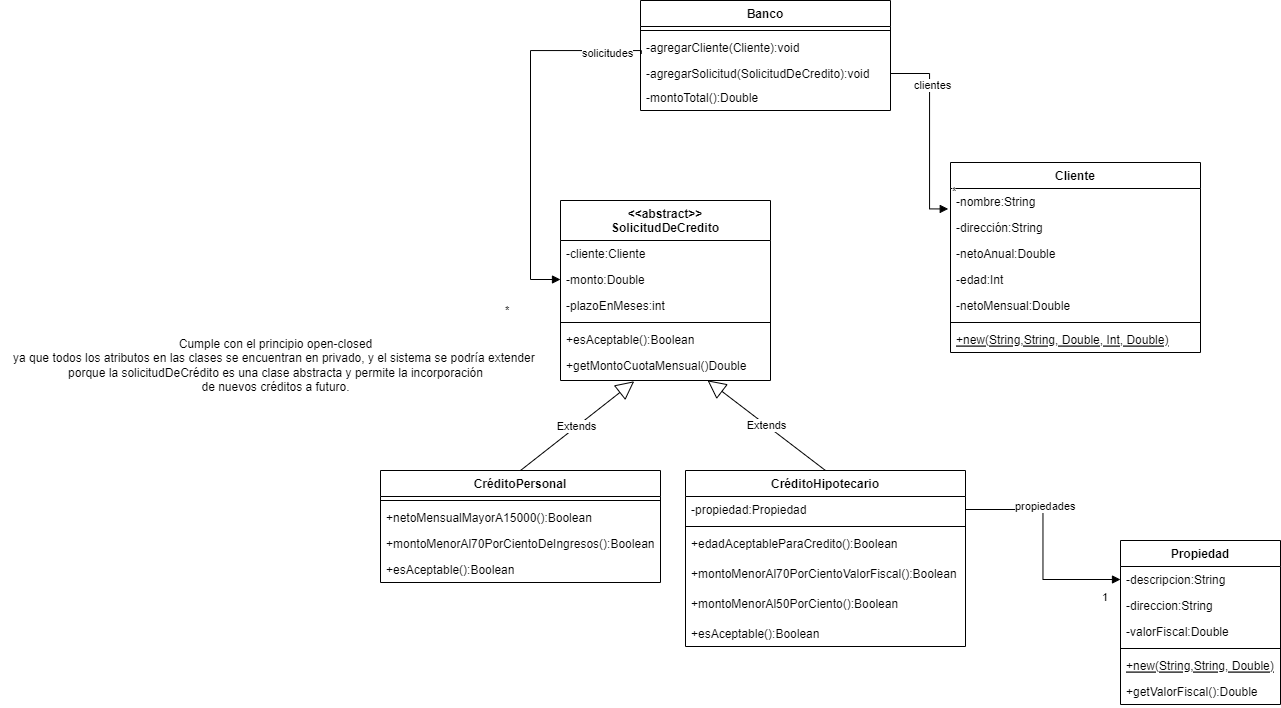

The diagram above was exported from draw.io. Its source (the exported page's mxGraphModel, read from the mxfile embedded in the PNG):
<mxGraphModel dx="2052" dy="645" grid="1" gridSize="10" guides="1" tooltips="1" connect="1" arrows="1" fold="1" page="1" pageScale="1" pageWidth="850" pageHeight="1100" math="0" shadow="0">
  <root>
    <mxCell id="0" />
    <mxCell id="1" parent="0" />
    <mxCell id="_k2prjUZVJlzo0XpRJuI-1" value="Banco" style="swimlane;fontStyle=1;align=center;verticalAlign=top;childLayout=stackLayout;horizontal=1;startSize=26;horizontalStack=0;resizeParent=1;resizeParentMax=0;resizeLast=0;collapsible=1;marginBottom=0;" parent="1" vertex="1">
      <mxGeometry x="200" y="130" width="250" height="110" as="geometry" />
    </mxCell>
    <mxCell id="_k2prjUZVJlzo0XpRJuI-3" value="" style="line;strokeWidth=1;fillColor=none;align=left;verticalAlign=middle;spacingTop=-1;spacingLeft=3;spacingRight=3;rotatable=0;labelPosition=right;points=[];portConstraint=eastwest;strokeColor=inherit;" parent="_k2prjUZVJlzo0XpRJuI-1" vertex="1">
      <mxGeometry y="26" width="250" height="8" as="geometry" />
    </mxCell>
    <mxCell id="_k2prjUZVJlzo0XpRJuI-4" value="-agregarCliente(Cliente):void" style="text;strokeColor=none;fillColor=none;align=left;verticalAlign=top;spacingLeft=4;spacingRight=4;overflow=hidden;rotatable=0;points=[[0,0.5],[1,0.5]];portConstraint=eastwest;" parent="_k2prjUZVJlzo0XpRJuI-1" vertex="1">
      <mxGeometry y="34" width="250" height="26" as="geometry" />
    </mxCell>
    <mxCell id="_k2prjUZVJlzo0XpRJuI-76" value="-agregarSolicitud(SolicitudDeCredito):void" style="text;strokeColor=none;fillColor=none;align=left;verticalAlign=top;spacingLeft=4;spacingRight=4;overflow=hidden;rotatable=0;points=[[0,0.5],[1,0.5]];portConstraint=eastwest;" parent="_k2prjUZVJlzo0XpRJuI-1" vertex="1">
      <mxGeometry y="60" width="250" height="24" as="geometry" />
    </mxCell>
    <mxCell id="_k2prjUZVJlzo0XpRJuI-77" value="-montoTotal():Double" style="text;strokeColor=none;fillColor=none;align=left;verticalAlign=top;spacingLeft=4;spacingRight=4;overflow=hidden;rotatable=0;points=[[0,0.5],[1,0.5]];portConstraint=eastwest;" parent="_k2prjUZVJlzo0XpRJuI-1" vertex="1">
      <mxGeometry y="84" width="250" height="26" as="geometry" />
    </mxCell>
    <mxCell id="_k2prjUZVJlzo0XpRJuI-5" value="Cliente" style="swimlane;fontStyle=1;align=center;verticalAlign=top;childLayout=stackLayout;horizontal=1;startSize=26;horizontalStack=0;resizeParent=1;resizeParentMax=0;resizeLast=0;collapsible=1;marginBottom=0;" parent="1" vertex="1">
      <mxGeometry x="510" y="292" width="250" height="190" as="geometry" />
    </mxCell>
    <mxCell id="_k2prjUZVJlzo0XpRJuI-2" value="-nombre:String" style="text;strokeColor=none;fillColor=none;align=left;verticalAlign=top;spacingLeft=4;spacingRight=4;overflow=hidden;rotatable=0;points=[[0,0.5],[1,0.5]];portConstraint=eastwest;" parent="_k2prjUZVJlzo0XpRJuI-5" vertex="1">
      <mxGeometry y="26" width="250" height="26" as="geometry" />
    </mxCell>
    <mxCell id="_k2prjUZVJlzo0XpRJuI-27" value="-dirección:String" style="text;strokeColor=none;fillColor=none;align=left;verticalAlign=top;spacingLeft=4;spacingRight=4;overflow=hidden;rotatable=0;points=[[0,0.5],[1,0.5]];portConstraint=eastwest;" parent="_k2prjUZVJlzo0XpRJuI-5" vertex="1">
      <mxGeometry y="52" width="250" height="26" as="geometry" />
    </mxCell>
    <mxCell id="_k2prjUZVJlzo0XpRJuI-30" value="-netoAnual:Double" style="text;strokeColor=none;fillColor=none;align=left;verticalAlign=top;spacingLeft=4;spacingRight=4;overflow=hidden;rotatable=0;points=[[0,0.5],[1,0.5]];portConstraint=eastwest;" parent="_k2prjUZVJlzo0XpRJuI-5" vertex="1">
      <mxGeometry y="78" width="250" height="26" as="geometry" />
    </mxCell>
    <mxCell id="_k2prjUZVJlzo0XpRJuI-28" value="-edad:Int" style="text;strokeColor=none;fillColor=none;align=left;verticalAlign=top;spacingLeft=4;spacingRight=4;overflow=hidden;rotatable=0;points=[[0,0.5],[1,0.5]];portConstraint=eastwest;" parent="_k2prjUZVJlzo0XpRJuI-5" vertex="1">
      <mxGeometry y="104" width="250" height="26" as="geometry" />
    </mxCell>
    <mxCell id="_k2prjUZVJlzo0XpRJuI-29" value="-netoMensual:Double" style="text;strokeColor=none;fillColor=none;align=left;verticalAlign=top;spacingLeft=4;spacingRight=4;overflow=hidden;rotatable=0;points=[[0,0.5],[1,0.5]];portConstraint=eastwest;" parent="_k2prjUZVJlzo0XpRJuI-5" vertex="1">
      <mxGeometry y="130" width="250" height="26" as="geometry" />
    </mxCell>
    <mxCell id="_k2prjUZVJlzo0XpRJuI-7" value="" style="line;strokeWidth=1;fillColor=none;align=left;verticalAlign=middle;spacingTop=-1;spacingLeft=3;spacingRight=3;rotatable=0;labelPosition=right;points=[];portConstraint=eastwest;strokeColor=inherit;" parent="_k2prjUZVJlzo0XpRJuI-5" vertex="1">
      <mxGeometry y="156" width="250" height="8" as="geometry" />
    </mxCell>
    <mxCell id="_k2prjUZVJlzo0XpRJuI-68" value="+new(String,String, Double, Int, Double)" style="text;strokeColor=none;fillColor=none;align=left;verticalAlign=top;spacingLeft=4;spacingRight=4;overflow=hidden;rotatable=0;points=[[0,0.5],[1,0.5]];portConstraint=eastwest;fontStyle=4" parent="_k2prjUZVJlzo0XpRJuI-5" vertex="1">
      <mxGeometry y="164" width="250" height="26" as="geometry" />
    </mxCell>
    <mxCell id="_k2prjUZVJlzo0XpRJuI-9" value="&lt;&lt;abstract&gt;&gt;&#10;SolicitudDeCredito" style="swimlane;fontStyle=1;align=center;verticalAlign=top;childLayout=stackLayout;horizontal=1;startSize=40;horizontalStack=0;resizeParent=1;resizeParentMax=0;resizeLast=0;collapsible=1;marginBottom=0;" parent="1" vertex="1">
      <mxGeometry x="120" y="330" width="210" height="180" as="geometry" />
    </mxCell>
    <mxCell id="_k2prjUZVJlzo0XpRJuI-40" value="-cliente:Cliente" style="text;strokeColor=none;fillColor=none;align=left;verticalAlign=top;spacingLeft=4;spacingRight=4;overflow=hidden;rotatable=0;points=[[0,0.5],[1,0.5]];portConstraint=eastwest;" parent="_k2prjUZVJlzo0XpRJuI-9" vertex="1">
      <mxGeometry y="40" width="210" height="26" as="geometry" />
    </mxCell>
    <mxCell id="_k2prjUZVJlzo0XpRJuI-10" value="-monto:Double" style="text;strokeColor=none;fillColor=none;align=left;verticalAlign=top;spacingLeft=4;spacingRight=4;overflow=hidden;rotatable=0;points=[[0,0.5],[1,0.5]];portConstraint=eastwest;" parent="_k2prjUZVJlzo0XpRJuI-9" vertex="1">
      <mxGeometry y="66" width="210" height="26" as="geometry" />
    </mxCell>
    <mxCell id="_k2prjUZVJlzo0XpRJuI-37" value="-plazoEnMeses:int" style="text;strokeColor=none;fillColor=none;align=left;verticalAlign=top;spacingLeft=4;spacingRight=4;overflow=hidden;rotatable=0;points=[[0,0.5],[1,0.5]];portConstraint=eastwest;" parent="_k2prjUZVJlzo0XpRJuI-9" vertex="1">
      <mxGeometry y="92" width="210" height="26" as="geometry" />
    </mxCell>
    <mxCell id="_k2prjUZVJlzo0XpRJuI-11" value="" style="line;strokeWidth=1;fillColor=none;align=left;verticalAlign=middle;spacingTop=-1;spacingLeft=3;spacingRight=3;rotatable=0;labelPosition=right;points=[];portConstraint=eastwest;strokeColor=inherit;" parent="_k2prjUZVJlzo0XpRJuI-9" vertex="1">
      <mxGeometry y="118" width="210" height="8" as="geometry" />
    </mxCell>
    <mxCell id="_k2prjUZVJlzo0XpRJuI-12" value="+esAceptable():Boolean" style="text;strokeColor=none;fillColor=none;align=left;verticalAlign=top;spacingLeft=4;spacingRight=4;overflow=hidden;rotatable=0;points=[[0,0.5],[1,0.5]];portConstraint=eastwest;" parent="_k2prjUZVJlzo0XpRJuI-9" vertex="1">
      <mxGeometry y="126" width="210" height="26" as="geometry" />
    </mxCell>
    <mxCell id="_k2prjUZVJlzo0XpRJuI-80" value="+getMontoCuotaMensual()Double" style="text;strokeColor=none;fillColor=none;align=left;verticalAlign=top;spacingLeft=4;spacingRight=4;overflow=hidden;rotatable=0;points=[[0,0.5],[1,0.5]];portConstraint=eastwest;" parent="_k2prjUZVJlzo0XpRJuI-9" vertex="1">
      <mxGeometry y="152" width="210" height="28" as="geometry" />
    </mxCell>
    <mxCell id="_k2prjUZVJlzo0XpRJuI-13" value="CréditoPersonal" style="swimlane;fontStyle=1;align=center;verticalAlign=top;childLayout=stackLayout;horizontal=1;startSize=26;horizontalStack=0;resizeParent=1;resizeParentMax=0;resizeLast=0;collapsible=1;marginBottom=0;" parent="1" vertex="1">
      <mxGeometry x="-60" y="600" width="280" height="112" as="geometry" />
    </mxCell>
    <mxCell id="_k2prjUZVJlzo0XpRJuI-15" value="" style="line;strokeWidth=1;fillColor=none;align=left;verticalAlign=middle;spacingTop=-1;spacingLeft=3;spacingRight=3;rotatable=0;labelPosition=right;points=[];portConstraint=eastwest;strokeColor=inherit;" parent="_k2prjUZVJlzo0XpRJuI-13" vertex="1">
      <mxGeometry y="26" width="280" height="8" as="geometry" />
    </mxCell>
    <mxCell id="_k2prjUZVJlzo0XpRJuI-70" value="+netoMensualMayorA15000():Boolean" style="text;strokeColor=none;fillColor=none;align=left;verticalAlign=top;spacingLeft=4;spacingRight=4;overflow=hidden;rotatable=0;points=[[0,0.5],[1,0.5]];portConstraint=eastwest;" parent="_k2prjUZVJlzo0XpRJuI-13" vertex="1">
      <mxGeometry y="34" width="280" height="26" as="geometry" />
    </mxCell>
    <mxCell id="_k2prjUZVJlzo0XpRJuI-71" value="+montoMenorAl70PorCientoDeIngresos():Boolean" style="text;strokeColor=none;fillColor=none;align=left;verticalAlign=top;spacingLeft=4;spacingRight=4;overflow=hidden;rotatable=0;points=[[0,0.5],[1,0.5]];portConstraint=eastwest;" parent="_k2prjUZVJlzo0XpRJuI-13" vertex="1">
      <mxGeometry y="60" width="280" height="26" as="geometry" />
    </mxCell>
    <mxCell id="_k2prjUZVJlzo0XpRJuI-38" value="+esAceptable():Boolean" style="text;strokeColor=none;fillColor=none;align=left;verticalAlign=top;spacingLeft=4;spacingRight=4;overflow=hidden;rotatable=0;points=[[0,0.5],[1,0.5]];portConstraint=eastwest;" parent="_k2prjUZVJlzo0XpRJuI-13" vertex="1">
      <mxGeometry y="86" width="280" height="26" as="geometry" />
    </mxCell>
    <mxCell id="_k2prjUZVJlzo0XpRJuI-17" value="CréditoHipotecario" style="swimlane;fontStyle=1;align=center;verticalAlign=top;childLayout=stackLayout;horizontal=1;startSize=26;horizontalStack=0;resizeParent=1;resizeParentMax=0;resizeLast=0;collapsible=1;marginBottom=0;" parent="1" vertex="1">
      <mxGeometry x="245" y="600" width="280" height="176" as="geometry" />
    </mxCell>
    <mxCell id="_k2prjUZVJlzo0XpRJuI-18" value="-propiedad:Propiedad" style="text;strokeColor=none;fillColor=none;align=left;verticalAlign=top;spacingLeft=4;spacingRight=4;overflow=hidden;rotatable=0;points=[[0,0.5],[1,0.5]];portConstraint=eastwest;" parent="_k2prjUZVJlzo0XpRJuI-17" vertex="1">
      <mxGeometry y="26" width="280" height="26" as="geometry" />
    </mxCell>
    <mxCell id="_k2prjUZVJlzo0XpRJuI-19" value="" style="line;strokeWidth=1;fillColor=none;align=left;verticalAlign=middle;spacingTop=-1;spacingLeft=3;spacingRight=3;rotatable=0;labelPosition=right;points=[];portConstraint=eastwest;strokeColor=inherit;" parent="_k2prjUZVJlzo0XpRJuI-17" vertex="1">
      <mxGeometry y="52" width="280" height="8" as="geometry" />
    </mxCell>
    <mxCell id="_k2prjUZVJlzo0XpRJuI-81" value="+edadAceptableParaCredito():Boolean" style="text;strokeColor=none;fillColor=none;align=left;verticalAlign=top;spacingLeft=4;spacingRight=4;overflow=hidden;rotatable=0;points=[[0,0.5],[1,0.5]];portConstraint=eastwest;" parent="_k2prjUZVJlzo0XpRJuI-17" vertex="1">
      <mxGeometry y="60" width="280" height="30" as="geometry" />
    </mxCell>
    <mxCell id="_k2prjUZVJlzo0XpRJuI-87" value="+montoMenorAl70PorCientoValorFiscal():Boolean" style="text;strokeColor=none;fillColor=none;align=left;verticalAlign=top;spacingLeft=4;spacingRight=4;overflow=hidden;rotatable=0;points=[[0,0.5],[1,0.5]];portConstraint=eastwest;" parent="_k2prjUZVJlzo0XpRJuI-17" vertex="1">
      <mxGeometry y="90" width="280" height="30" as="geometry" />
    </mxCell>
    <mxCell id="_k2prjUZVJlzo0XpRJuI-88" value="+montoMenorAl50PorCiento():Boolean" style="text;strokeColor=none;fillColor=none;align=left;verticalAlign=top;spacingLeft=4;spacingRight=4;overflow=hidden;rotatable=0;points=[[0,0.5],[1,0.5]];portConstraint=eastwest;" parent="_k2prjUZVJlzo0XpRJuI-17" vertex="1">
      <mxGeometry y="120" width="280" height="30" as="geometry" />
    </mxCell>
    <mxCell id="_k2prjUZVJlzo0XpRJuI-39" value="+esAceptable():Boolean" style="text;strokeColor=none;fillColor=none;align=left;verticalAlign=top;spacingLeft=4;spacingRight=4;overflow=hidden;rotatable=0;points=[[0,0.5],[1,0.5]];portConstraint=eastwest;" parent="_k2prjUZVJlzo0XpRJuI-17" vertex="1">
      <mxGeometry y="150" width="280" height="26" as="geometry" />
    </mxCell>
    <mxCell id="_k2prjUZVJlzo0XpRJuI-22" value="Extends" style="endArrow=block;endSize=16;endFill=0;html=1;rounded=0;exitX=0.5;exitY=0;exitDx=0;exitDy=0;entryX=0.351;entryY=1.027;entryDx=0;entryDy=0;entryPerimeter=0;" parent="1" source="_k2prjUZVJlzo0XpRJuI-13" target="_k2prjUZVJlzo0XpRJuI-80" edge="1">
      <mxGeometry width="160" relative="1" as="geometry">
        <mxPoint x="210" y="430" as="sourcePoint" />
        <mxPoint x="370" y="430" as="targetPoint" />
        <Array as="points" />
      </mxGeometry>
    </mxCell>
    <mxCell id="_k2prjUZVJlzo0XpRJuI-23" value="Extends" style="endArrow=block;endSize=16;endFill=0;html=1;rounded=0;exitX=0.5;exitY=0;exitDx=0;exitDy=0;entryX=0.7;entryY=0.994;entryDx=0;entryDy=0;entryPerimeter=0;" parent="1" source="_k2prjUZVJlzo0XpRJuI-17" target="_k2prjUZVJlzo0XpRJuI-80" edge="1">
      <mxGeometry width="160" relative="1" as="geometry">
        <mxPoint x="270" y="470" as="sourcePoint" />
        <mxPoint x="430" y="470" as="targetPoint" />
        <Array as="points" />
      </mxGeometry>
    </mxCell>
    <mxCell id="_k2prjUZVJlzo0XpRJuI-25" value="solicitudes" style="endArrow=block;endFill=1;html=1;edgeStyle=orthogonalEdgeStyle;align=left;verticalAlign=top;rounded=0;entryX=0;entryY=0.5;entryDx=0;entryDy=0;exitX=0.003;exitY=1.056;exitDx=0;exitDy=0;exitPerimeter=0;" parent="1" target="_k2prjUZVJlzo0XpRJuI-10" edge="1">
      <mxGeometry x="-0.6558" y="-10" relative="1" as="geometry">
        <mxPoint x="200.75" y="183.45600000000002" as="sourcePoint" />
        <mxPoint x="230" y="270" as="targetPoint" />
        <Array as="points">
          <mxPoint x="201" y="180" />
          <mxPoint x="90" y="180" />
          <mxPoint x="90" y="409" />
        </Array>
        <mxPoint as="offset" />
      </mxGeometry>
    </mxCell>
    <mxCell id="_k2prjUZVJlzo0XpRJuI-26" value="*" style="edgeLabel;resizable=0;html=1;align=left;verticalAlign=bottom;" parent="_k2prjUZVJlzo0XpRJuI-25" connectable="0" vertex="1">
      <mxGeometry x="-1" relative="1" as="geometry">
        <mxPoint x="-138" y="264" as="offset" />
      </mxGeometry>
    </mxCell>
    <mxCell id="_k2prjUZVJlzo0XpRJuI-34" value="clientes" style="endArrow=block;endFill=1;html=1;edgeStyle=orthogonalEdgeStyle;align=left;verticalAlign=top;rounded=0;exitX=1;exitY=0.5;exitDx=0;exitDy=0;entryX=-0.009;entryY=0.786;entryDx=0;entryDy=0;entryPerimeter=0;" parent="1" source="_k2prjUZVJlzo0XpRJuI-4" target="_k2prjUZVJlzo0XpRJuI-2" edge="1">
      <mxGeometry x="-0.5631" y="1" relative="1" as="geometry">
        <mxPoint x="430" y="190.03" as="sourcePoint" />
        <mxPoint x="590" y="190.03" as="targetPoint" />
        <Array as="points">
          <mxPoint x="489" y="203" />
          <mxPoint x="489" y="338" />
        </Array>
        <mxPoint as="offset" />
      </mxGeometry>
    </mxCell>
    <mxCell id="_k2prjUZVJlzo0XpRJuI-35" value="*" style="edgeLabel;resizable=0;html=1;align=left;verticalAlign=bottom;" parent="_k2prjUZVJlzo0XpRJuI-34" connectable="0" vertex="1">
      <mxGeometry x="-1" relative="1" as="geometry">
        <mxPoint x="60" y="152" as="offset" />
      </mxGeometry>
    </mxCell>
    <mxCell id="_k2prjUZVJlzo0XpRJuI-41" value="Propiedad" style="swimlane;fontStyle=1;align=center;verticalAlign=top;childLayout=stackLayout;horizontal=1;startSize=26;horizontalStack=0;resizeParent=1;resizeParentMax=0;resizeLast=0;collapsible=1;marginBottom=0;" parent="1" vertex="1">
      <mxGeometry x="680" y="670" width="160" height="164" as="geometry" />
    </mxCell>
    <mxCell id="_k2prjUZVJlzo0XpRJuI-42" value="-descripcion:String" style="text;strokeColor=none;fillColor=none;align=left;verticalAlign=top;spacingLeft=4;spacingRight=4;overflow=hidden;rotatable=0;points=[[0,0.5],[1,0.5]];portConstraint=eastwest;" parent="_k2prjUZVJlzo0XpRJuI-41" vertex="1">
      <mxGeometry y="26" width="160" height="26" as="geometry" />
    </mxCell>
    <mxCell id="_k2prjUZVJlzo0XpRJuI-45" value="-direccion:String" style="text;strokeColor=none;fillColor=none;align=left;verticalAlign=top;spacingLeft=4;spacingRight=4;overflow=hidden;rotatable=0;points=[[0,0.5],[1,0.5]];portConstraint=eastwest;" parent="_k2prjUZVJlzo0XpRJuI-41" vertex="1">
      <mxGeometry y="52" width="160" height="26" as="geometry" />
    </mxCell>
    <mxCell id="_k2prjUZVJlzo0XpRJuI-46" value="-valorFiscal:Double" style="text;strokeColor=none;fillColor=none;align=left;verticalAlign=top;spacingLeft=4;spacingRight=4;overflow=hidden;rotatable=0;points=[[0,0.5],[1,0.5]];portConstraint=eastwest;" parent="_k2prjUZVJlzo0XpRJuI-41" vertex="1">
      <mxGeometry y="78" width="160" height="26" as="geometry" />
    </mxCell>
    <mxCell id="_k2prjUZVJlzo0XpRJuI-43" value="" style="line;strokeWidth=1;fillColor=none;align=left;verticalAlign=middle;spacingTop=-1;spacingLeft=3;spacingRight=3;rotatable=0;labelPosition=right;points=[];portConstraint=eastwest;strokeColor=inherit;" parent="_k2prjUZVJlzo0XpRJuI-41" vertex="1">
      <mxGeometry y="104" width="160" height="8" as="geometry" />
    </mxCell>
    <mxCell id="_k2prjUZVJlzo0XpRJuI-67" value="+new(String,String, Double)" style="text;strokeColor=none;fillColor=none;align=left;verticalAlign=top;spacingLeft=4;spacingRight=4;overflow=hidden;rotatable=0;points=[[0,0.5],[1,0.5]];portConstraint=eastwest;fontStyle=4" parent="_k2prjUZVJlzo0XpRJuI-41" vertex="1">
      <mxGeometry y="112" width="160" height="26" as="geometry" />
    </mxCell>
    <mxCell id="_k2prjUZVJlzo0XpRJuI-69" value="+getValorFiscal():Double" style="text;strokeColor=none;fillColor=none;align=left;verticalAlign=top;spacingLeft=4;spacingRight=4;overflow=hidden;rotatable=0;points=[[0,0.5],[1,0.5]];portConstraint=eastwest;" parent="_k2prjUZVJlzo0XpRJuI-41" vertex="1">
      <mxGeometry y="138" width="160" height="26" as="geometry" />
    </mxCell>
    <mxCell id="_k2prjUZVJlzo0XpRJuI-47" value="propiedades" style="endArrow=block;endFill=1;html=1;edgeStyle=orthogonalEdgeStyle;align=left;verticalAlign=top;rounded=0;exitX=1;exitY=0.5;exitDx=0;exitDy=0;entryX=0;entryY=0.5;entryDx=0;entryDy=0;" parent="1" source="_k2prjUZVJlzo0XpRJuI-18" target="_k2prjUZVJlzo0XpRJuI-42" edge="1">
      <mxGeometry x="-0.5652" y="11" relative="1" as="geometry">
        <mxPoint x="450" y="620" as="sourcePoint" />
        <mxPoint x="610" y="620" as="targetPoint" />
        <mxPoint x="-1" y="-5" as="offset" />
      </mxGeometry>
    </mxCell>
    <mxCell id="_k2prjUZVJlzo0XpRJuI-48" value="1" style="edgeLabel;resizable=0;html=1;align=left;verticalAlign=bottom;" parent="_k2prjUZVJlzo0XpRJuI-47" connectable="0" vertex="1">
      <mxGeometry x="-1" relative="1" as="geometry">
        <mxPoint x="135" y="96" as="offset" />
      </mxGeometry>
    </mxCell>
    <mxCell id="_k2prjUZVJlzo0XpRJuI-60" value="Cumple con el principio open-closed&lt;br&gt;ya que todos los atributos en las clases se encuentran en privado, y el sistema se podría extender&amp;nbsp;&lt;br&gt;porque la solicitudDeCrédito es una clase abstracta y permite la incorporación&lt;br&gt;de nuevos créditos a futuro." style="text;html=1;align=center;verticalAlign=middle;resizable=0;points=[];autosize=1;strokeColor=none;fillColor=none;" parent="1" vertex="1">
      <mxGeometry x="-440" y="460" width="550" height="70" as="geometry" />
    </mxCell>
  </root>
</mxGraphModel>